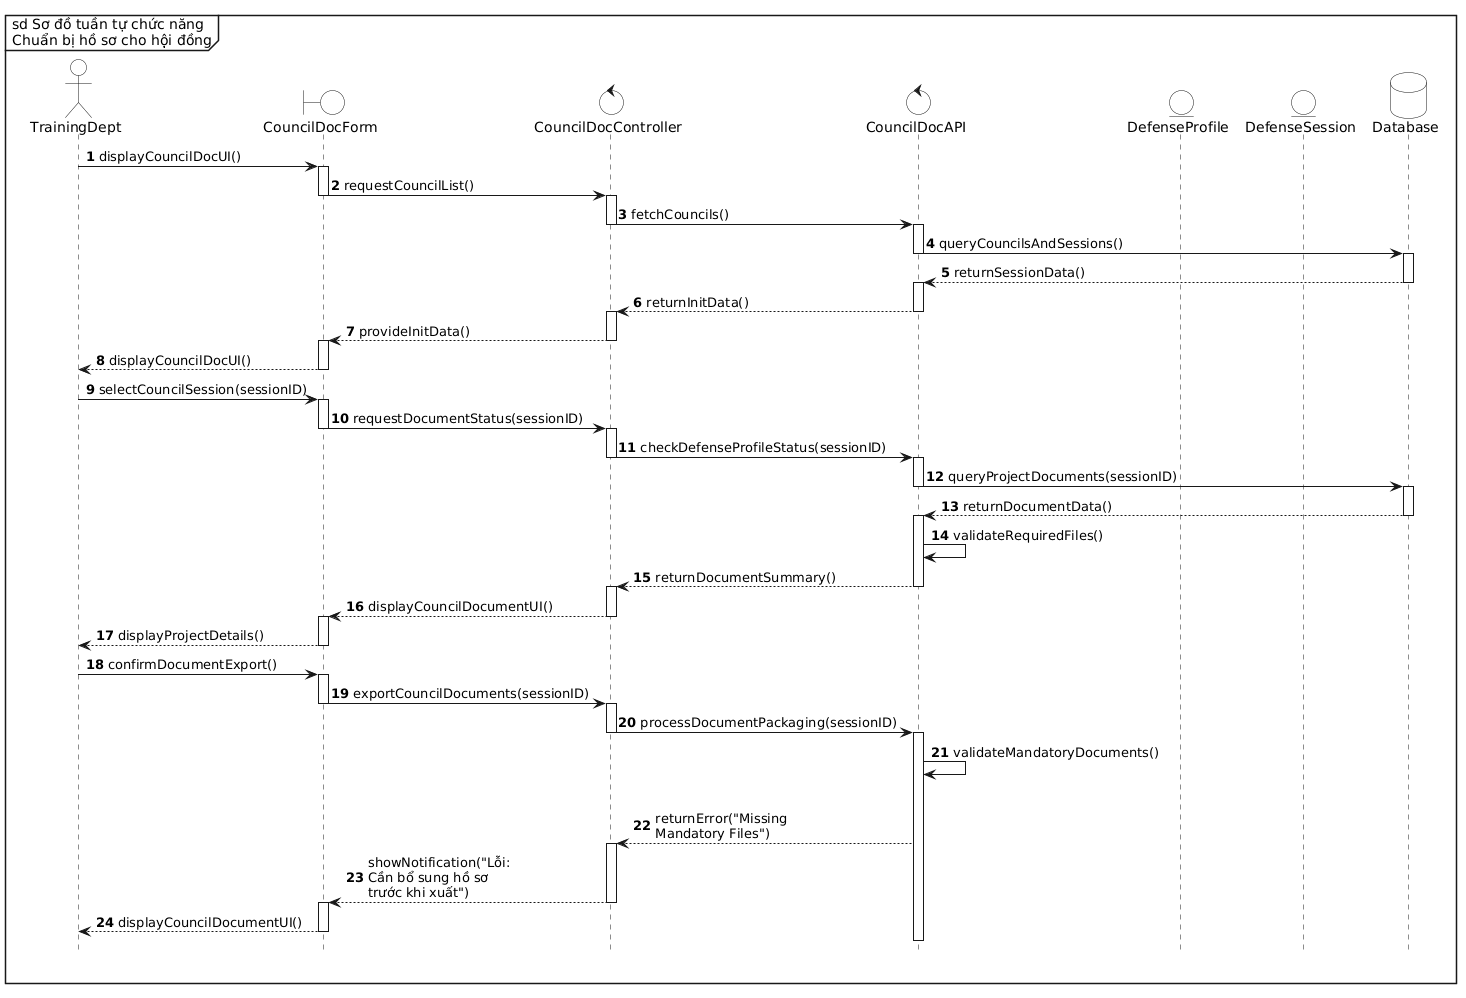

The diagram above was rendered by PlantUML. Its source (embedded in the PNG):
@startuml
' Tạo khung sd bao trùm toàn biểu đồ
mainframe sd Sơ đồ tuần tự chức năng \n Chuẩn bị hồ sơ cho hội đồng

' Ẩn các class ở dưới cùng
hide footbox

' Tắt đổ bóng, bật chế độ đơn sắc và ép nền trắng tuyệt đối
skinparam monochrome true
skinparam shadowing false
skinparam BackgroundColor white
skinparam ActorBackgroundColor white
skinparam BoundaryBackgroundColor white
skinparam ControlBackgroundColor white
skinparam EntityBackgroundColor white
skinparam DatabaseBackgroundColor white
skinparam SequenceLifeLineBackgroundColor white

skinparam maxMessageSize 150
autonumber

' Định nghĩa các thành phần
actor "TrainingDept" as actor
boundary "CouncilDocForm" as form
control "CouncilDocController" as ctrl
control "CouncilDocAPI" as api
entity "DefenseProfile" as profile
entity "DefenseSession" as session
database "Database" as db

' Luồng 1: Hiển thị danh sách hội đồng/phiên và đồ án
actor -> form : displayCouncilDocUI()
activate form
form -> ctrl : requestCouncilList()
deactivate form

activate ctrl
ctrl -> api : fetchCouncils()
deactivate ctrl

activate api
api -> db : queryCouncilsAndSessions()
deactivate api

activate db
db --> api : returnSessionData()
deactivate db

activate api
api --> ctrl : returnInitData()
deactivate api

activate ctrl
ctrl --> form : provideInitData()
deactivate ctrl

activate form
form --> actor : displayCouncilDocUI()
deactivate form

' Luồng 2: Chọn phiên và Tổng hợp hồ sơ
actor -> form : selectCouncilSession(sessionID)
activate form
form -> ctrl : requestDocumentStatus(sessionID)
deactivate form

activate ctrl
ctrl -> api : checkDefenseProfileStatus(sessionID)
deactivate ctrl

activate api
api -> db : queryProjectDocuments(sessionID)
deactivate api

activate db
db --> api : returnDocumentData()
deactivate db

activate api
api -> api : validateRequiredFiles()
api --> ctrl : returnDocumentSummary()
deactivate api

activate ctrl
ctrl --> form : displayCouncilDocumentUI()
deactivate ctrl

activate form
form --> actor : displayProjectDetails()
deactivate form

' Luồng 3: Tạo bộ hồ sơ/Xuất hồ sơ
actor -> form : confirmDocumentExport()
activate form
form -> ctrl : exportCouncilDocuments(sessionID)
deactivate form

activate ctrl
ctrl -> api : processDocumentPackaging(sessionID)
deactivate ctrl

activate api
api -> api : validateMandatoryDocuments()

alt Thiếu tài liệu quan trọng
    api --> ctrl : returnError("Missing Mandatory Files")
    activate ctrl
    ctrl --> form : showNotification("Lỗi: Cần bổ sung hồ sơ trước khi xuất")
    deactivate ctrl
    activate form
    form --> actor : displayCouncilDocumentUI()
    deactivate form
@enduml